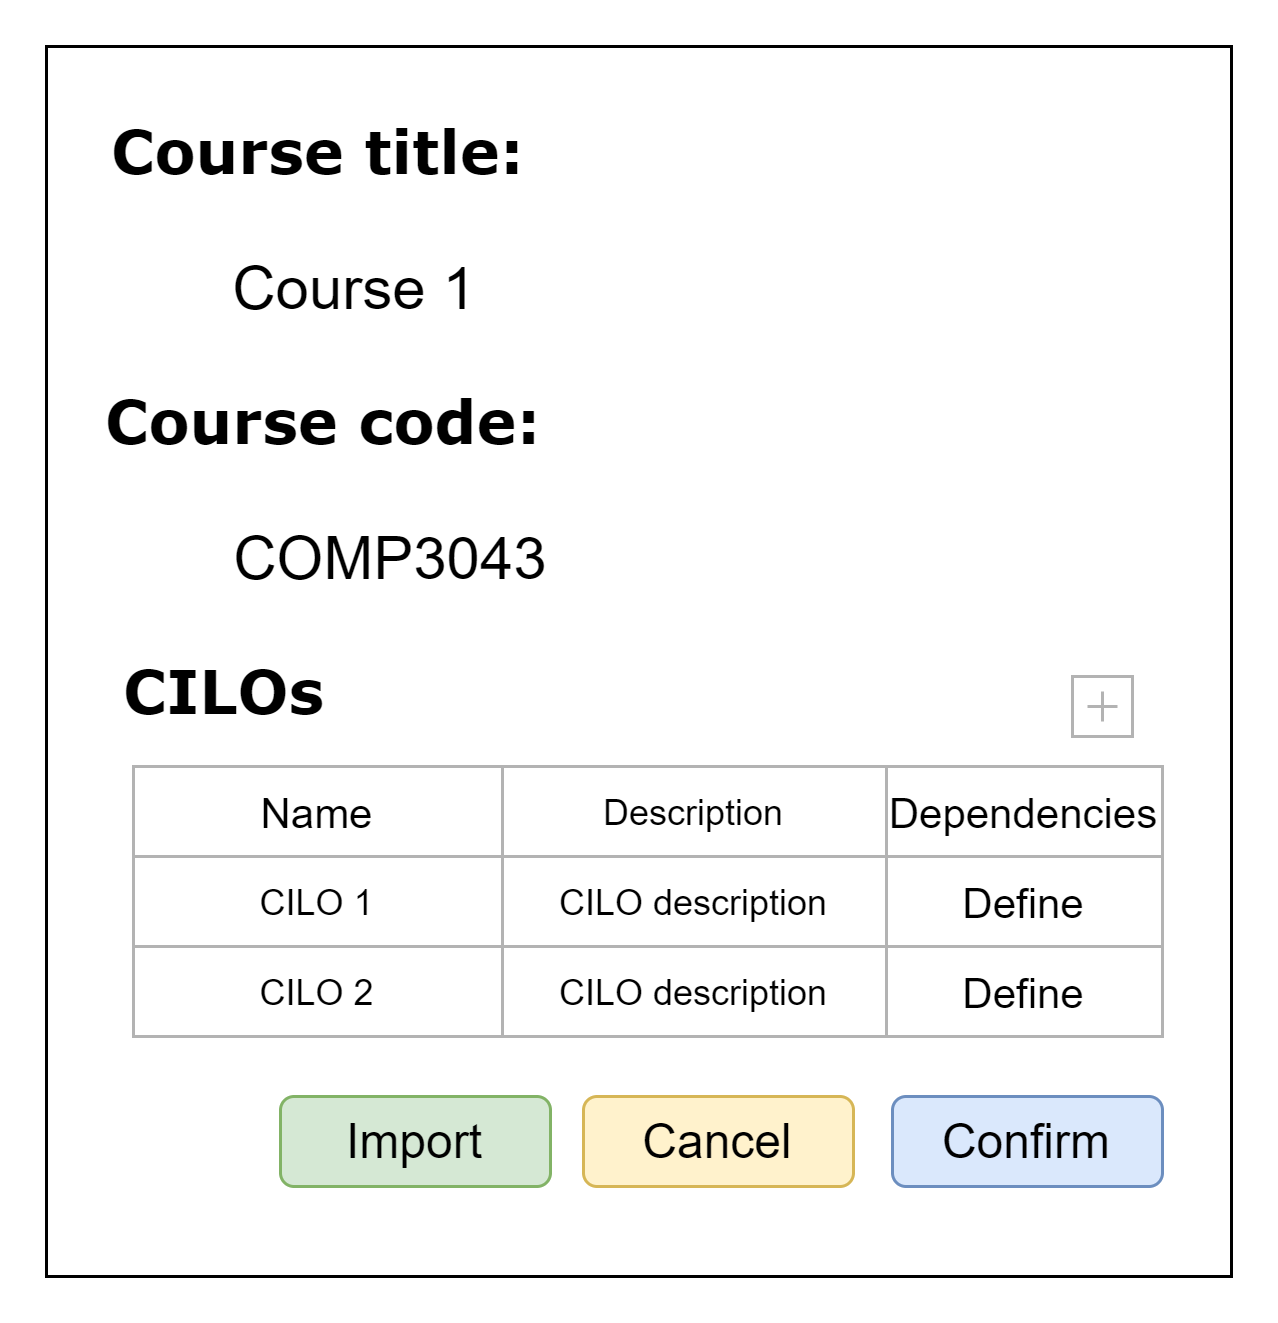

The diagram above was exported from draw.io. Its source (the exported page's mxGraphModel, read from the mxfile embedded in the PNG):
<mxGraphModel dx="924" dy="416" grid="1" gridSize="10" guides="1" tooltips="1" connect="1" arrows="1" fold="1" page="1" pageScale="1" pageWidth="827" pageHeight="1169" math="0" shadow="0">
  <root>
    <mxCell id="6vI68p6C73RScqEKRIiS-0" />
    <mxCell id="6vI68p6C73RScqEKRIiS-1" parent="6vI68p6C73RScqEKRIiS-0" />
    <mxCell id="gn3TQ3GrSe3fwHldsbzL-0" value="" style="whiteSpace=wrap;html=1;rounded=0;shadow=0;labelBackgroundColor=none;strokeWidth=1;fillColor=none;fontFamily=Verdana;fontSize=12;align=center;" parent="6vI68p6C73RScqEKRIiS-1" vertex="1">
      <mxGeometry x="40" y="40" width="395" height="410" as="geometry" />
    </mxCell>
    <mxCell id="gn3TQ3GrSe3fwHldsbzL-1" value="&lt;font style=&quot;font-size: 20px&quot;&gt;&lt;b&gt;Course title:&lt;/b&gt;&lt;/font&gt;" style="text;html=1;points=[];align=left;verticalAlign=top;spacingTop=-4;fontSize=14;fontFamily=Verdana" parent="6vI68p6C73RScqEKRIiS-1" vertex="1">
      <mxGeometry x="60" y="60" width="170" height="20" as="geometry" />
    </mxCell>
    <mxCell id="gn3TQ3GrSe3fwHldsbzL-2" value="&lt;font style=&quot;font-size: 20px&quot;&gt;&lt;b&gt;Course code:&lt;/b&gt;&lt;/font&gt;" style="text;html=1;points=[];align=left;verticalAlign=top;spacingTop=-4;fontSize=14;fontFamily=Verdana" parent="6vI68p6C73RScqEKRIiS-1" vertex="1">
      <mxGeometry x="58" y="150" width="170" height="20" as="geometry" />
    </mxCell>
    <mxCell id="gn3TQ3GrSe3fwHldsbzL-3" value="&lt;font style=&quot;font-size: 20px&quot;&gt;Course 1&lt;/font&gt;" style="text;html=1;strokeColor=none;fillColor=none;align=center;verticalAlign=middle;whiteSpace=wrap;rounded=0;" parent="6vI68p6C73RScqEKRIiS-1" vertex="1">
      <mxGeometry x="98" y="110" width="90" height="20" as="geometry" />
    </mxCell>
    <mxCell id="gn3TQ3GrSe3fwHldsbzL-4" value="&lt;font style=&quot;font-size: 20px&quot;&gt;COMP3043&lt;/font&gt;" style="text;html=1;strokeColor=none;fillColor=none;align=center;verticalAlign=middle;whiteSpace=wrap;rounded=0;" parent="6vI68p6C73RScqEKRIiS-1" vertex="1">
      <mxGeometry x="110" y="200" width="90" height="20" as="geometry" />
    </mxCell>
    <mxCell id="HDXqtW_ZiV16xG_tSFpk-0" value="&lt;font style=&quot;font-size: 16px&quot;&gt;Cancel&lt;/font&gt;" style="rounded=1;whiteSpace=wrap;html=1;fillColor=#fff2cc;strokeColor=#d6b656;" parent="6vI68p6C73RScqEKRIiS-1" vertex="1">
      <mxGeometry x="219" y="390" width="90" height="30" as="geometry" />
    </mxCell>
    <mxCell id="HDXqtW_ZiV16xG_tSFpk-1" value="&lt;font style=&quot;font-size: 16px&quot;&gt;Import&lt;/font&gt;" style="rounded=1;whiteSpace=wrap;html=1;fillColor=#d5e8d4;strokeColor=#82b366;" parent="6vI68p6C73RScqEKRIiS-1" vertex="1">
      <mxGeometry x="118" y="390" width="90" height="30" as="geometry" />
    </mxCell>
    <mxCell id="HDXqtW_ZiV16xG_tSFpk-2" value="&lt;font style=&quot;font-size: 16px&quot;&gt;Confirm&lt;/font&gt;" style="rounded=1;whiteSpace=wrap;html=1;fillColor=#dae8fc;strokeColor=#6c8ebf;" parent="6vI68p6C73RScqEKRIiS-1" vertex="1">
      <mxGeometry x="322" y="390" width="90" height="30" as="geometry" />
    </mxCell>
    <mxCell id="C_mjvKoPLL7_8kjU-nI1-0" value="&lt;span style=&quot;font-size: 20px&quot;&gt;&lt;b&gt;CILOs&lt;/b&gt;&lt;/span&gt;" style="text;html=1;points=[];align=left;verticalAlign=top;spacingTop=-4;fontSize=14;fontFamily=Verdana" parent="6vI68p6C73RScqEKRIiS-1" vertex="1">
      <mxGeometry x="64" y="240" width="228" height="20" as="geometry" />
    </mxCell>
    <mxCell id="C_mjvKoPLL7_8kjU-nI1-1" value="&lt;font style=&quot;font-size: 14px&quot;&gt;Name&lt;/font&gt;" style="rounded=0;whiteSpace=wrap;html=1;strokeColor=#B3B3B3;fillColor=none;" parent="6vI68p6C73RScqEKRIiS-1" vertex="1">
      <mxGeometry x="69" y="280" width="123" height="30" as="geometry" />
    </mxCell>
    <mxCell id="C_mjvKoPLL7_8kjU-nI1-2" value="" style="shape=plus;html=1;outlineConnect=0;strokeColor=#B3B3B3;fillColor=none;" parent="6vI68p6C73RScqEKRIiS-1" vertex="1">
      <mxGeometry x="382" y="250" width="20" height="20" as="geometry" />
    </mxCell>
    <mxCell id="C_mjvKoPLL7_8kjU-nI1-3" value="CILO 1" style="rounded=0;whiteSpace=wrap;html=1;strokeColor=#B3B3B3;fillColor=none;" parent="6vI68p6C73RScqEKRIiS-1" vertex="1">
      <mxGeometry x="69" y="310" width="123" height="30" as="geometry" />
    </mxCell>
    <mxCell id="C_mjvKoPLL7_8kjU-nI1-4" value="CILO 2" style="rounded=0;whiteSpace=wrap;html=1;strokeColor=#B3B3B3;fillColor=none;" parent="6vI68p6C73RScqEKRIiS-1" vertex="1">
      <mxGeometry x="69" y="340" width="123" height="30" as="geometry" />
    </mxCell>
    <mxCell id="C_mjvKoPLL7_8kjU-nI1-5" value="Description" style="rounded=0;whiteSpace=wrap;html=1;strokeColor=#B3B3B3;fillColor=none;" parent="6vI68p6C73RScqEKRIiS-1" vertex="1">
      <mxGeometry x="192" y="280" width="128" height="30" as="geometry" />
    </mxCell>
    <mxCell id="C_mjvKoPLL7_8kjU-nI1-6" value="CILO description" style="rounded=0;whiteSpace=wrap;html=1;strokeColor=#B3B3B3;fillColor=none;" parent="6vI68p6C73RScqEKRIiS-1" vertex="1">
      <mxGeometry x="192" y="310" width="128" height="30" as="geometry" />
    </mxCell>
    <mxCell id="C_mjvKoPLL7_8kjU-nI1-9" value="CILO description" style="rounded=0;whiteSpace=wrap;html=1;strokeColor=#B3B3B3;fillColor=none;" parent="6vI68p6C73RScqEKRIiS-1" vertex="1">
      <mxGeometry x="192" y="340" width="128" height="30" as="geometry" />
    </mxCell>
    <mxCell id="C_mjvKoPLL7_8kjU-nI1-12" value="&lt;font style=&quot;font-size: 14px&quot;&gt;Dependencies&lt;/font&gt;" style="rounded=0;whiteSpace=wrap;html=1;strokeColor=#B3B3B3;fillColor=none;" parent="6vI68p6C73RScqEKRIiS-1" vertex="1">
      <mxGeometry x="320" y="280" width="92" height="30" as="geometry" />
    </mxCell>
    <mxCell id="C_mjvKoPLL7_8kjU-nI1-13" value="&lt;font style=&quot;font-size: 14px&quot;&gt;Define&lt;/font&gt;" style="rounded=0;whiteSpace=wrap;html=1;strokeColor=#B3B3B3;fillColor=none;" parent="6vI68p6C73RScqEKRIiS-1" vertex="1">
      <mxGeometry x="320" y="310" width="92" height="30" as="geometry" />
    </mxCell>
    <mxCell id="C_mjvKoPLL7_8kjU-nI1-14" value="&lt;font style=&quot;font-size: 14px&quot;&gt;Define&lt;/font&gt;" style="rounded=0;whiteSpace=wrap;html=1;strokeColor=#B3B3B3;fillColor=none;" parent="6vI68p6C73RScqEKRIiS-1" vertex="1">
      <mxGeometry x="320" y="340" width="92" height="30" as="geometry" />
    </mxCell>
  </root>
</mxGraphModel>